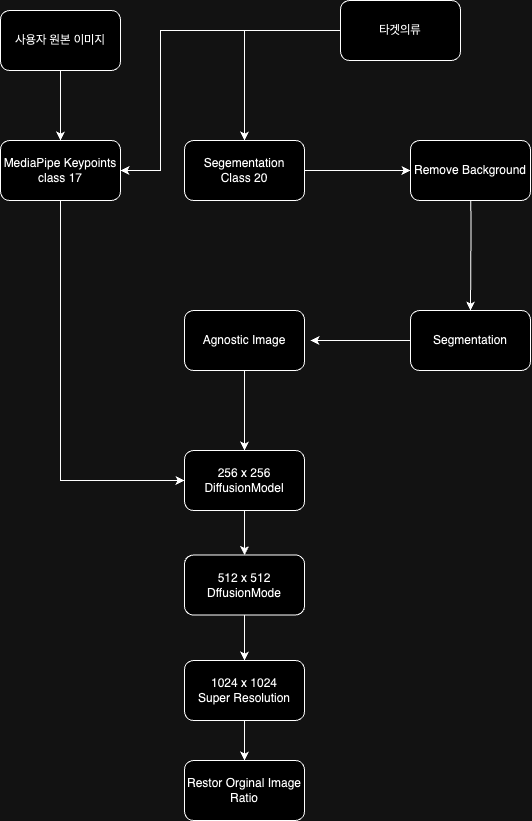

The diagram above was exported from draw.io. Its source (the exported page's mxGraphModel, read from the mxfile embedded in the PNG):
<mxGraphModel dx="1262" dy="988" grid="1" gridSize="10" guides="1" tooltips="1" connect="1" arrows="1" fold="1" page="1" pageScale="1" pageWidth="827" pageHeight="1169" math="0" shadow="0">
  <root>
    <mxCell id="WIyWlLk6GJQsqaUBKTNV-0" />
    <mxCell id="WIyWlLk6GJQsqaUBKTNV-1" parent="WIyWlLk6GJQsqaUBKTNV-0" />
    <mxCell id="IWEym1z9saIZi8J5Oqpm-35" style="edgeStyle=orthogonalEdgeStyle;rounded=0;orthogonalLoop=1;jettySize=auto;html=1;entryX=0.5;entryY=0;entryDx=0;entryDy=0;" edge="1" parent="WIyWlLk6GJQsqaUBKTNV-1" source="IWEym1z9saIZi8J5Oqpm-2" target="IWEym1z9saIZi8J5Oqpm-7">
      <mxGeometry relative="1" as="geometry" />
    </mxCell>
    <mxCell id="IWEym1z9saIZi8J5Oqpm-2" value="사용자 원본 이미지" style="rounded=1;whiteSpace=wrap;html=1;" vertex="1" parent="WIyWlLk6GJQsqaUBKTNV-1">
      <mxGeometry x="170" y="40" width="120" height="60" as="geometry" />
    </mxCell>
    <mxCell id="IWEym1z9saIZi8J5Oqpm-33" style="edgeStyle=orthogonalEdgeStyle;rounded=0;orthogonalLoop=1;jettySize=auto;html=1;entryX=0.5;entryY=0;entryDx=0;entryDy=0;" edge="1" parent="WIyWlLk6GJQsqaUBKTNV-1" source="IWEym1z9saIZi8J5Oqpm-3" target="IWEym1z9saIZi8J5Oqpm-9">
      <mxGeometry relative="1" as="geometry" />
    </mxCell>
    <mxCell id="IWEym1z9saIZi8J5Oqpm-37" style="edgeStyle=orthogonalEdgeStyle;rounded=0;orthogonalLoop=1;jettySize=auto;html=1;entryX=1;entryY=0.5;entryDx=0;entryDy=0;" edge="1" parent="WIyWlLk6GJQsqaUBKTNV-1" source="IWEym1z9saIZi8J5Oqpm-3" target="IWEym1z9saIZi8J5Oqpm-7">
      <mxGeometry relative="1" as="geometry">
        <Array as="points">
          <mxPoint x="330" y="60" />
          <mxPoint x="330" y="200" />
        </Array>
      </mxGeometry>
    </mxCell>
    <mxCell id="IWEym1z9saIZi8J5Oqpm-3" value="타겟의류" style="rounded=1;whiteSpace=wrap;html=1;" vertex="1" parent="WIyWlLk6GJQsqaUBKTNV-1">
      <mxGeometry x="510" y="30" width="120" height="60" as="geometry" />
    </mxCell>
    <mxCell id="IWEym1z9saIZi8J5Oqpm-7" value="MediaPipe Keypoints&lt;div&gt;class 17&lt;/div&gt;" style="whiteSpace=wrap;html=1;rounded=1;" vertex="1" parent="WIyWlLk6GJQsqaUBKTNV-1">
      <mxGeometry x="170" y="170" width="120" height="60" as="geometry" />
    </mxCell>
    <mxCell id="IWEym1z9saIZi8J5Oqpm-25" value="" style="edgeStyle=orthogonalEdgeStyle;rounded=0;orthogonalLoop=1;jettySize=auto;html=1;" edge="1" parent="WIyWlLk6GJQsqaUBKTNV-1" source="IWEym1z9saIZi8J5Oqpm-9" target="IWEym1z9saIZi8J5Oqpm-24">
      <mxGeometry relative="1" as="geometry" />
    </mxCell>
    <mxCell id="IWEym1z9saIZi8J5Oqpm-9" value="Segementation&lt;div&gt;Class 20&lt;/div&gt;" style="whiteSpace=wrap;html=1;rounded=1;" vertex="1" parent="WIyWlLk6GJQsqaUBKTNV-1">
      <mxGeometry x="354" y="170" width="120" height="60" as="geometry" />
    </mxCell>
    <mxCell id="IWEym1z9saIZi8J5Oqpm-16" value="" style="edgeStyle=orthogonalEdgeStyle;rounded=0;orthogonalLoop=1;jettySize=auto;html=1;" edge="1" parent="WIyWlLk6GJQsqaUBKTNV-1" source="IWEym1z9saIZi8J5Oqpm-11" target="IWEym1z9saIZi8J5Oqpm-15">
      <mxGeometry relative="1" as="geometry" />
    </mxCell>
    <mxCell id="IWEym1z9saIZi8J5Oqpm-11" value="Agnostic Image" style="whiteSpace=wrap;html=1;rounded=1;" vertex="1" parent="WIyWlLk6GJQsqaUBKTNV-1">
      <mxGeometry x="354" y="340" width="120" height="60" as="geometry" />
    </mxCell>
    <mxCell id="IWEym1z9saIZi8J5Oqpm-20" value="" style="edgeStyle=orthogonalEdgeStyle;rounded=0;orthogonalLoop=1;jettySize=auto;html=1;" edge="1" parent="WIyWlLk6GJQsqaUBKTNV-1" source="IWEym1z9saIZi8J5Oqpm-15" target="IWEym1z9saIZi8J5Oqpm-19">
      <mxGeometry relative="1" as="geometry" />
    </mxCell>
    <mxCell id="IWEym1z9saIZi8J5Oqpm-15" value="256 x 256&lt;div&gt;DiffusionModel&lt;/div&gt;" style="whiteSpace=wrap;html=1;rounded=1;" vertex="1" parent="WIyWlLk6GJQsqaUBKTNV-1">
      <mxGeometry x="354" y="480" width="120" height="60" as="geometry" />
    </mxCell>
    <mxCell id="IWEym1z9saIZi8J5Oqpm-18" value="" style="endArrow=classic;html=1;rounded=0;exitX=0.5;exitY=1;exitDx=0;exitDy=0;entryX=0;entryY=0.5;entryDx=0;entryDy=0;" edge="1" parent="WIyWlLk6GJQsqaUBKTNV-1" source="IWEym1z9saIZi8J5Oqpm-7" target="IWEym1z9saIZi8J5Oqpm-15">
      <mxGeometry width="50" height="50" relative="1" as="geometry">
        <mxPoint x="330" y="450" as="sourcePoint" />
        <mxPoint x="380" y="400" as="targetPoint" />
        <Array as="points">
          <mxPoint x="230" y="510" />
        </Array>
      </mxGeometry>
    </mxCell>
    <mxCell id="IWEym1z9saIZi8J5Oqpm-22" value="" style="edgeStyle=orthogonalEdgeStyle;rounded=0;orthogonalLoop=1;jettySize=auto;html=1;" edge="1" parent="WIyWlLk6GJQsqaUBKTNV-1" source="IWEym1z9saIZi8J5Oqpm-19" target="IWEym1z9saIZi8J5Oqpm-21">
      <mxGeometry relative="1" as="geometry" />
    </mxCell>
    <mxCell id="IWEym1z9saIZi8J5Oqpm-19" value="512 x 512&lt;div&gt;DffusionMode&lt;/div&gt;" style="whiteSpace=wrap;html=1;rounded=1;" vertex="1" parent="WIyWlLk6GJQsqaUBKTNV-1">
      <mxGeometry x="354" y="584.5" width="120" height="60" as="geometry" />
    </mxCell>
    <mxCell id="IWEym1z9saIZi8J5Oqpm-31" value="" style="edgeStyle=orthogonalEdgeStyle;rounded=0;orthogonalLoop=1;jettySize=auto;html=1;" edge="1" parent="WIyWlLk6GJQsqaUBKTNV-1" source="IWEym1z9saIZi8J5Oqpm-21" target="IWEym1z9saIZi8J5Oqpm-30">
      <mxGeometry relative="1" as="geometry" />
    </mxCell>
    <mxCell id="IWEym1z9saIZi8J5Oqpm-21" value="1024 x 1024&lt;div&gt;Super Resolution&lt;/div&gt;" style="whiteSpace=wrap;html=1;rounded=1;" vertex="1" parent="WIyWlLk6GJQsqaUBKTNV-1">
      <mxGeometry x="354" y="690" width="120" height="60" as="geometry" />
    </mxCell>
    <mxCell id="IWEym1z9saIZi8J5Oqpm-27" value="" style="edgeStyle=orthogonalEdgeStyle;rounded=0;orthogonalLoop=1;jettySize=auto;html=1;" edge="1" parent="WIyWlLk6GJQsqaUBKTNV-1" target="IWEym1z9saIZi8J5Oqpm-26">
      <mxGeometry relative="1" as="geometry">
        <mxPoint x="640" y="180" as="sourcePoint" />
      </mxGeometry>
    </mxCell>
    <mxCell id="IWEym1z9saIZi8J5Oqpm-24" value="Remove Background" style="whiteSpace=wrap;html=1;rounded=1;" vertex="1" parent="WIyWlLk6GJQsqaUBKTNV-1">
      <mxGeometry x="580" y="170" width="120" height="60" as="geometry" />
    </mxCell>
    <mxCell id="IWEym1z9saIZi8J5Oqpm-39" style="edgeStyle=orthogonalEdgeStyle;rounded=0;orthogonalLoop=1;jettySize=auto;html=1;" edge="1" parent="WIyWlLk6GJQsqaUBKTNV-1" source="IWEym1z9saIZi8J5Oqpm-26">
      <mxGeometry relative="1" as="geometry">
        <mxPoint x="479.9999999999998" y="370" as="targetPoint" />
      </mxGeometry>
    </mxCell>
    <mxCell id="IWEym1z9saIZi8J5Oqpm-26" value="Segmentation" style="whiteSpace=wrap;html=1;rounded=1;" vertex="1" parent="WIyWlLk6GJQsqaUBKTNV-1">
      <mxGeometry x="580" y="340" width="120" height="60" as="geometry" />
    </mxCell>
    <mxCell id="IWEym1z9saIZi8J5Oqpm-30" value="Restor Orginal Image Ratio" style="whiteSpace=wrap;html=1;rounded=1;" vertex="1" parent="WIyWlLk6GJQsqaUBKTNV-1">
      <mxGeometry x="354" y="790" width="120" height="60" as="geometry" />
    </mxCell>
    <mxCell id="IWEym1z9saIZi8J5Oqpm-34" style="edgeStyle=orthogonalEdgeStyle;rounded=0;orthogonalLoop=1;jettySize=auto;html=1;exitX=0.5;exitY=1;exitDx=0;exitDy=0;" edge="1" parent="WIyWlLk6GJQsqaUBKTNV-1" source="IWEym1z9saIZi8J5Oqpm-7" target="IWEym1z9saIZi8J5Oqpm-7">
      <mxGeometry relative="1" as="geometry" />
    </mxCell>
  </root>
</mxGraphModel>